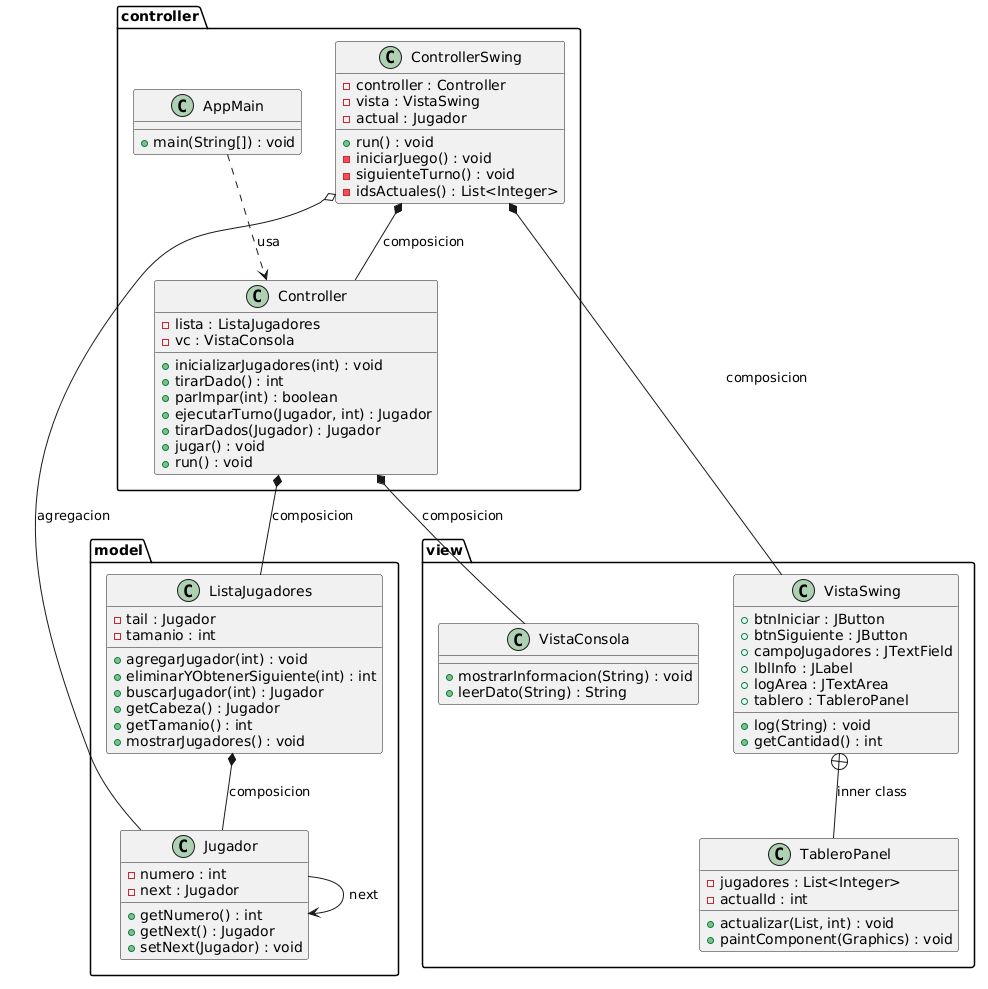

The diagram above was rendered by PlantUML. Its source (embedded in the PNG):
@startuml
package model {
    class Jugador {
        - numero : int
        - next : Jugador
        + getNumero() : int
        + getNext() : Jugador
        + setNext(Jugador) : void
    }
    class ListaJugadores {
        - tail : Jugador
        - tamanio : int
        + agregarJugador(int) : void
        + eliminarYObtenerSiguiente(int) : int
        + buscarJugador(int) : Jugador
        + getCabeza() : Jugador
        + getTamanio() : int
        + mostrarJugadores() : void
    }
    ListaJugadores *-- Jugador : composicion
    Jugador --> Jugador : next
}
package view {
    class VistaConsola {
        + mostrarInformacion(String) : void
        + leerDato(String) : String
    }
    class VistaSwing {
        + btnIniciar : JButton
        + btnSiguiente : JButton
        + campoJugadores : JTextField
        + lblInfo : JLabel
        + logArea : JTextArea
        + tablero : TableroPanel
        + log(String) : void
        + getCantidad() : int
    }
    class TableroPanel {
        - jugadores : List<Integer>
        - actualId : int
        + actualizar(List, int) : void
        + paintComponent(Graphics) : void
    }
    VistaSwing +-- TableroPanel : inner class
}
package controller {
    class AppMain {
        + main(String[]) : void
    }
    class Controller {
        - lista : ListaJugadores
        - vc : VistaConsola
        + inicializarJugadores(int) : void
        + tirarDado() : int
        + parImpar(int) : boolean
        + ejecutarTurno(Jugador, int) : Jugador
        + tirarDados(Jugador) : Jugador
        + jugar() : void
        + run() : void
    }
    class ControllerSwing {
        - controller : Controller
        - vista : VistaSwing
        - actual : Jugador
        + run() : void
        - iniciarJuego() : void
        - siguienteTurno() : void
        - idsActuales() : List<Integer>
    }
    AppMain ..> Controller : usa
    Controller *-- ListaJugadores : composicion
    Controller *-- VistaConsola : composicion
    ControllerSwing *-- Controller : composicion
    ControllerSwing *-- VistaSwing : composicion
    ControllerSwing o-- Jugador : agregacion
}
@enduml